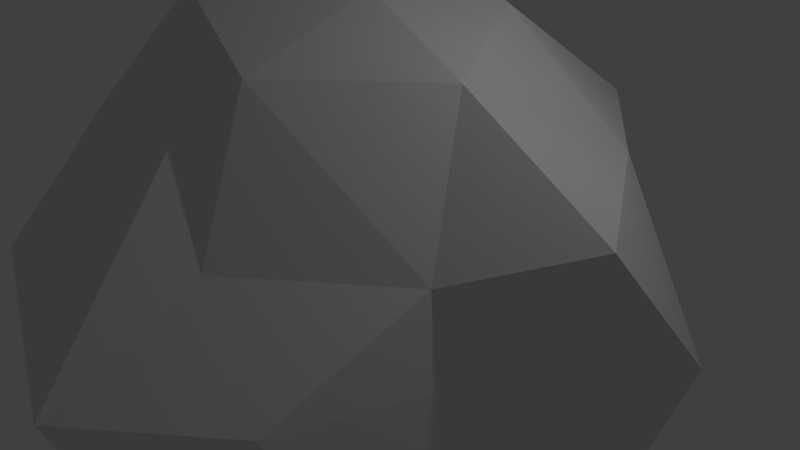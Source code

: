 # Source: Boulder.blend  (saved by Blender 2.76.0; exported with 4.5.12 LTS)
import bpy
from mathutils import Matrix  # noqa: F401  (used for matrix-valued properties, if any)

bpy.ops.wm.read_factory_settings(use_empty=True)
scene = bpy.context.scene
scene.name = 'Scene'

# ---- collections
col_collection_1 = bpy.data.collections.new('Collection 1'); scene.collection.children.link(col_collection_1)

# ---- world
world_world = bpy.data.worlds.new('World'); scene.world = world_world
world_world.color = (0.05088, 0.05088, 0.05088)
world_world.use_sun_shadow = False
world_world.sun_shadow_jitter_overblur = 0.0
world_world.cycles.sampling_method = 'MANUAL'
world_world.cycles.sample_map_resolution = 256

# ---- cameras
cam_camera = bpy.data.cameras.new('Camera')
cam_camera.clip_end = 100.0
cam_camera.lens = 35.0
cam_camera.sensor_width = 32.0
cam_camera.sensor_height = 18.0
cam_camera.ortho_scale = 7.314
cam_camera.dof.focus_distance = 0.0
cam_camera.dof.aperture_fstop = 128.0

# ---- lights
light_lamp = bpy.data.lights.new('Lamp', 'POINT')
light_lamp.transmission_factor = 0.0
light_lamp.cutoff_distance = 30.0
light_lamp.energy = 100.0
light_lamp.shadow_buffer_clip_start = 1.001
light_lamp.shadow_soft_size = 0.1
light_lamp.shadow_maximum_resolution = 0.006
light_lamp.use_absolute_resolution = True
light_lamp.cycles.use_multiple_importance_sampling = False

# ---- meshes
me_icosphere = bpy.data.meshes.new('Icosphere')
me_icosphere.from_pydata([(0.05498, 0.03806, -0.9138), (0.8316, -0.7352, -0.4665), (-0.2034, -1.025, -0.5245), (-1.064, 0.1168, -0.5035), (-0.3935, 0.9939, -0.5493), (0.5741, 0.4361, -0.314), (0.1773, -0.756, 0.2904), (-0.8149, -0.5035, 0.475), (-0.7537, 0.533, 0.626), (0.2848, 0.9572, 0.4341), (1.053, -0.1861, 0.478), (0.03377, -0.01321, 0.9055), (-0.2003, -0.4895, -0.9234), (0.4994, -0.3764, -0.8861), (0.207, -0.6639, -0.5421), (0.9448, -0.09523, -0.6979), (0.4774, 0.2102, -1.024), (-0.4045, -0.04177, -0.7674), (-0.8575, -0.4943, -0.5206), (-0.2401, 0.3561, -0.7563), (-0.5545, 0.5525, -0.4502), (0.1705, 0.9451, -0.7178), (0.8638, -0.256, 0.09149), (1.075, 0.3114, -0.08494), (0.1128, -1.23, 0.02606), (0.5913, -0.89, 0.06721), (-0.8849, -0.302, 0.0601), (-0.7468, -0.9327, 0.09078), (-0.6638, 0.8457, 0.09812), (-0.8089, 0.2459, -0.02495), (0.5604, 0.7362, 0.02971), (-0.07614, 0.8318, -0.0182), (0.6947, -0.4196, 0.3276), (-0.1342, -0.6323, 0.5385), (-0.8166, -0.0489, 0.4066), (-0.2491, 0.933, 0.5984), (0.6833, 0.4271, 0.4488), (0.02953, -0.4803, 0.7335), (0.4788, -0.08924, 0.7305), (-0.4935, -0.3118, 0.889), (-0.3659, 0.4557, 1.043), (0.19, 0.4313, 0.8185)], [], [(0, 13, 12), (1, 13, 15), (0, 12, 17), (0, 17, 19), (0, 19, 16), (1, 15, 22), (2, 14, 24), (3, 18, 26), (4, 20, 28), (5, 21, 30), (1, 22, 25), (2, 24, 27), (3, 26, 29), (4, 28, 31), (5, 30, 23), (6, 32, 37), (7, 33, 39), (8, 34, 40), (9, 35, 41), (10, 36, 38), (38, 41, 11), (38, 36, 41), (36, 9, 41), (41, 40, 11), (41, 35, 40), (35, 8, 40), (40, 39, 11), (40, 34, 39), (34, 7, 39), (39, 37, 11), (39, 33, 37), (33, 6, 37), (37, 38, 11), (37, 32, 38), (32, 10, 38), (23, 36, 10), (23, 30, 36), (30, 9, 36), (31, 35, 9), (31, 28, 35), (28, 8, 35), (29, 34, 8), (29, 26, 34), (26, 7, 34), (27, 33, 7), (27, 24, 33), (24, 6, 33), (25, 32, 6), (25, 22, 32), (22, 10, 32), (30, 31, 9), (30, 21, 31), (21, 4, 31), (28, 29, 8), (28, 20, 29), (20, 3, 29), (26, 27, 7), (26, 18, 27), (18, 2, 27), (24, 25, 6), (24, 14, 25), (14, 1, 25), (22, 23, 10), (22, 15, 23), (15, 5, 23), (16, 21, 5), (16, 19, 21), (19, 4, 21), (19, 20, 4), (19, 17, 20), (17, 3, 20), (17, 18, 3), (17, 12, 18), (12, 2, 18), (15, 16, 5), (15, 13, 16), (13, 0, 16), (12, 14, 2), (12, 13, 14), (13, 1, 14)])
me_icosphere.use_remesh_preserve_volume = False
me_icosphere.use_remesh_preserve_attributes = False
me_icosphere.use_mirror_vertex_groups = False
me_icosphere.update()

# ---- objects
ob_icosphere = bpy.data.objects.new('Icosphere', me_icosphere)
ob_lamp = bpy.data.objects.new('Lamp', light_lamp)
ob_camera = bpy.data.objects.new('Camera', cam_camera)

# ---- transforms, parenting, visibility, modifiers, constraints
ob_icosphere.location = (0.0, 0.0, 0.0)
ob_icosphere.scale = (3.742, 3.742, 3.742)
ob_icosphere.lineart.crease_threshold = 0.0
ob_lamp.location = (4.076, 1.005, 5.904)
ob_lamp.rotation_euler = (0.6503, 0.05522, 1.866)
ob_lamp.lock_rotations_4d = False
ob_lamp.empty_display_type = 'ARROWS'
ob_lamp.color = (0.0, 0.0, 0.0, 0.0)
ob_lamp.lineart.crease_threshold = 0.0
ob_camera.location = (7.481, -6.508, 5.344)
ob_camera.rotation_euler = (1.109, 0.01082, 0.8149)
ob_camera.lock_rotations_4d = False
ob_camera.empty_display_type = 'ARROWS'
ob_camera.color = (0.0, 0.0, 0.0, 0.0)
ob_camera.display_type = 'WIRE'
ob_camera.lineart.crease_threshold = 0.0

# ---- collection membership
col_collection_1.objects.link(ob_icosphere)
col_collection_1.objects.link(ob_lamp)
col_collection_1.objects.link(ob_camera)

# ---- scene / render settings (as saved in the file)
scene.camera = ob_camera
scene.frame_start = 1; scene.frame_end = 250; scene.frame_set(1)
scene.render.engine = 'BLENDER_EEVEE_NEXT'
scene.render.resolution_percentage = 50
scene.render.dither_intensity = 0.0
scene.cycles.use_denoising = False
scene.cycles.samples = 10
scene.cycles.sampling_pattern = 'TABULATED_SOBOL'
scene.cycles.light_sampling_threshold = 0.0
scene.cycles.use_adaptive_sampling = False
scene.cycles.use_light_tree = False
scene.cycles.blur_glossy = 0.0
scene.cycles.pixel_filter_type = 'GAUSSIAN'
scene.cycles.sample_clamp_indirect = 0.0
scene.view_settings.view_transform = 'Standard'
bpy.context.view_layer.update()
